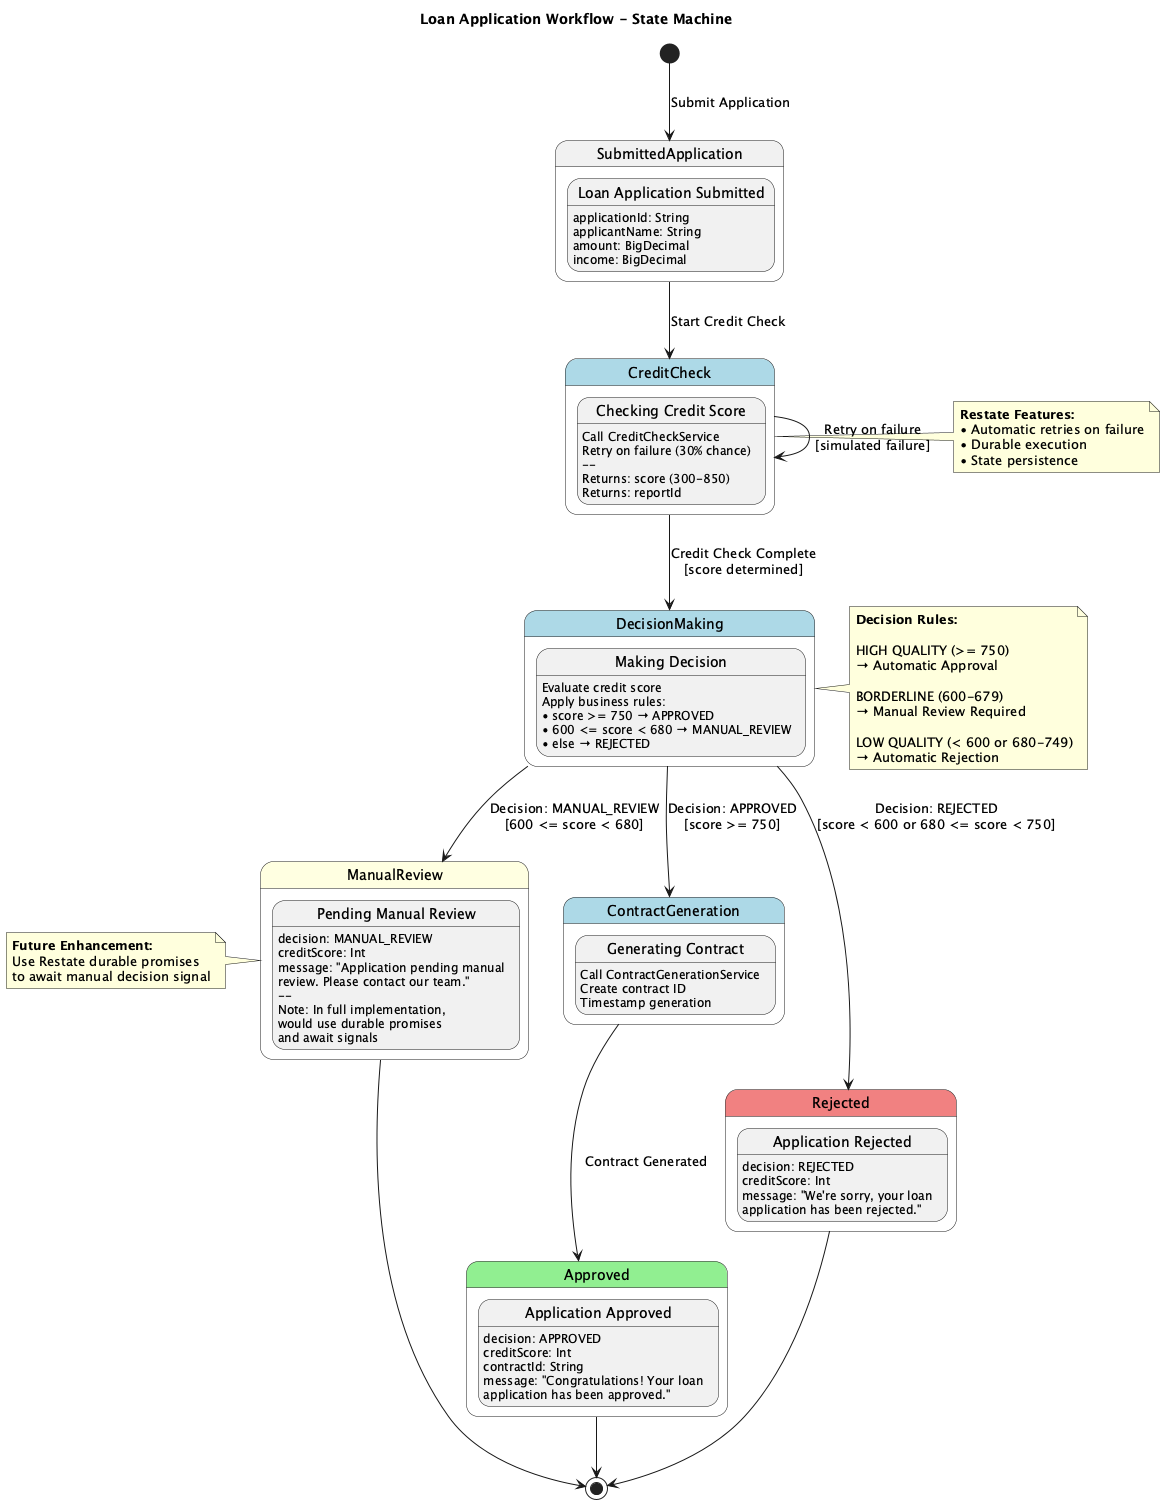

The diagram above was rendered by PlantUML. Its source (embedded in the PNG):
@startuml loan-workflow-state-machine
title Loan Application Workflow - State Machine

skinparam state {
    BackgroundColor<<Approved>> LightGreen
    BackgroundColor<<Rejected>> LightCoral
    BackgroundColor<<Review>> LightYellow
    BackgroundColor<<Processing>> LightBlue
}

[*] --> SubmittedApplication : Submit Application

state SubmittedApplication {
    state "Loan Application Submitted" as submitted
    submitted : applicationId: String
    submitted : applicantName: String
    submitted : amount: BigDecimal
    submitted : income: BigDecimal
}

SubmittedApplication --> CreditCheck : Start Credit Check

state CreditCheck <<Processing>> {
    state "Checking Credit Score" as checking
    checking : Call CreditCheckService
    checking : Retry on failure (30% chance)
    checking : --
    checking : Returns: score (300-850)
    checking : Returns: reportId
}

CreditCheck --> DecisionMaking : Credit Check Complete\n[score determined]
CreditCheck --> CreditCheck : Retry on failure\n[simulated failure]

state DecisionMaking <<Processing>> {
    state "Making Decision" as deciding
    deciding : Evaluate credit score
    deciding : Apply business rules:
    deciding : • score >= 750 → APPROVED
    deciding : • 600 <= score < 680 → MANUAL_REVIEW
    deciding : • else → REJECTED
}

DecisionMaking --> ContractGeneration : Decision: APPROVED\n[score >= 750]
DecisionMaking --> ManualReview : Decision: MANUAL_REVIEW\n[600 <= score < 680]
DecisionMaking --> Rejected : Decision: REJECTED\n[score < 600 or 680 <= score < 750]

state ContractGeneration <<Processing>> {
    state "Generating Contract" as generating
    generating : Call ContractGenerationService
    generating : Create contract ID
    generating : Timestamp generation
}

ContractGeneration --> Approved : Contract Generated

state Approved <<Approved>> {
    state "Application Approved" as approved
    approved : decision: APPROVED
    approved : creditScore: Int
    approved : contractId: String
    approved : message: "Congratulations! Your loan\napplication has been approved."
}

state ManualReview <<Review>> {
    state "Pending Manual Review" as review
    review : decision: MANUAL_REVIEW
    review : creditScore: Int
    review : message: "Application pending manual\nreview. Please contact our team."
    review : --
    review : Note: In full implementation,
    review : would use durable promises
    review : and await signals
}

state Rejected <<Rejected>> {
    state "Application Rejected" as rejected
    rejected : decision: REJECTED
    rejected : creditScore: Int
    rejected : message: "We're sorry, your loan\napplication has been rejected."
}

Approved --> [*]
Rejected --> [*]
ManualReview --> [*]

note right of CreditCheck
  **Restate Features:**
  • Automatic retries on failure
  • Durable execution
  • State persistence
end note

note right of DecisionMaking
  **Decision Rules:**

  HIGH QUALITY (>= 750)
  → Automatic Approval

  BORDERLINE (600-679)
  → Manual Review Required

  LOW QUALITY (< 600 or 680-749)
  → Automatic Rejection
end note

note left of ManualReview
  **Future Enhancement:**
  Use Restate durable promises
  to await manual decision signal
end note

@enduml